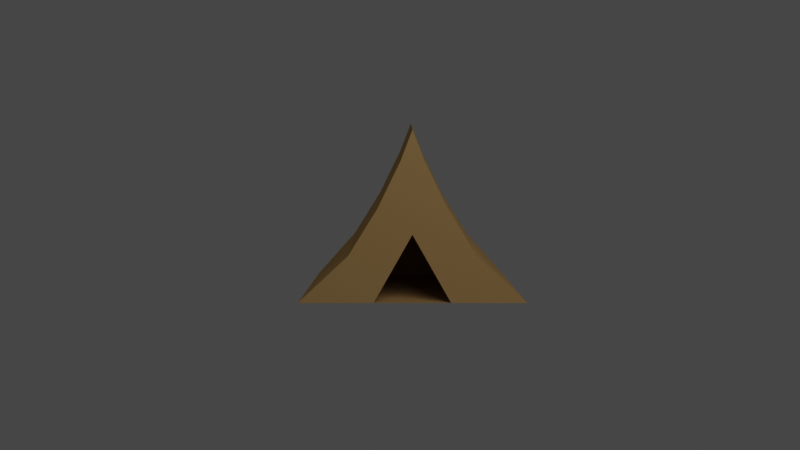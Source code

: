 # Source: Tent.blend  (saved by Blender 2.81.16; exported with 4.5.12 LTS)
import bpy
from mathutils import Matrix  # noqa: F401  (used for matrix-valued properties, if any)

bpy.ops.wm.read_factory_settings(use_empty=True)
scene = bpy.context.scene
scene.name = 'Scene'

# ---- collections
col_collection = bpy.data.collections.new('Collection'); scene.collection.children.link(col_collection)

# ---- materials (node trees are filled in below, after node groups)
mat_material = bpy.data.materials.new('Material')
mat_material.alpha_threshold = 0.0
mat_material.use_transparent_shadow = False
mat_material.diffuse_color = (0.5596, 0.353, 0.1462, 1.0)
mat_material.roughness = 1.0
mat_material.specular_intensity = 0.1791
mat_material.line_color = (0.0, 0.0, 0.0, 1.0)

# ---- material node trees

# ---- world
world_world = bpy.data.worlds.new('World'); scene.world = world_world
world_world.use_nodes = True; world_world.node_tree.nodes.clear()
_N = world_world.node_tree.nodes; _L = world_world.node_tree.links
n0 = _N.new('ShaderNodeOutputWorld'); n0.name = 'World Output'; n0.location = (300, 300)
n1 = _N.new('ShaderNodeBackground'); n1.name = 'Background'; n1.location = (10, 300)
n1.inputs[0].default_value = (0.05088, 0.05088, 0.05088, 1.0)
_L.new(n1.outputs[0], n0.inputs[0])
n0.is_active_output = True
world_world.color = (0.05088, 0.05088, 0.05088)
world_world.use_sun_shadow = False
world_world.sun_shadow_jitter_overblur = 0.0

# ---- cameras
cam_camera = bpy.data.cameras.new('Camera')
cam_camera.clip_end = 100.0
cam_camera.ortho_scale = 7.314

# ---- lights
light_light = bpy.data.lights.new('Light', 'POINT')
light_light.transmission_factor = 0.0
light_light.energy = 1000.0
light_light.shadow_soft_size = 4.23
light_light.shadow_maximum_resolution = 0.006
light_light.use_absolute_resolution = True

# ---- meshes
me_cube = bpy.data.meshes.new('Cube')
me_cube.from_pydata([(0.0, -0.9056, -1.0), (0.0, -0.9056, 0.8696), (-1.241, -0.9056, -1.0), (0.0, 1.053, -1.0), (0.0, 1.053, 0.8696), (-1.147, 1.053, -1.0), (-0.3758, -0.9056, 0.02437), (-0.3758, 1.053, 0.02437), (-0.6923, -0.9056, -0.4878), (-0.6923, 1.053, -0.4878), (-0.1273, -0.9061, 0.537), (-0.1272, 1.053, 0.5386), (-0.4198, -0.9056, -1.0), (0.0, -0.9056, -0.2554), (-0.2701, -0.9019, -0.1752), (-0.7377, 0.8593, -0.9999), (-9.89e-19, 0.8593, 0.5053), (-9.89e-19, 0.8593, -0.9999), (-0.7377, -0.9019, -0.9999), (-9.89e-19, -0.9019, 0.5053), (-0.2701, 0.8593, -0.1752), (-0.4976, -0.9019, -0.5876), (-0.4976, 0.8593, -0.5876), (-0.0915, -0.9022, 0.2375), (-0.09145, 0.8593, 0.2388)], [], [(8, 9, 5, 2), (10, 11, 7, 6), (6, 7, 9, 8), (11, 4, 3, 5, 9, 7), (1, 4, 11, 10), (10, 6, 8, 2, 12, 13, 1), (5, 2, 12, 0, 3), (21, 18, 15, 22), (23, 14, 20, 24), (14, 21, 22, 20), (24, 20, 22, 15, 17, 16), (19, 23, 24, 16)])
_uv = me_cube.uv_layers.new(name='UVMap')
_uv.uv.foreach_set('vector', [0.0, 0.0, 0.0, 0.0, 0.0, 0.0, 0.0, 0.0, 0.0, 0.0, 0.0, 0.0, 0.0, 0.0, 0.0, 0.0, 0.0, 0.0, 0.0, 0.0, 0.0, 0.0, 0.0, 0.0, 0.0, 0.0, 0.0, 0.0, 0.375, 0.75, 0.0, 0.0, 0.0, 0.0, 0.0, 0.0, 0.0, 0.0, 0.0, 0.0, 0.0, 0.0, 0.0, 0.0, 0.0, 0.0, 0.0, 0.0, 0.0, 0.0, 0.0, 0.0, 0.0, 0.0, 0.0, 0.0, 0.0, 0.0, 0.0, 0.0, 0.0, 0.0, 0.0, 0.0, 0.0, 0.0, 0.375, 0.75, 0.0, 0.0, 0.0, 0.0, 0.0, 0.0, 0.0, 0.0, 0.0, 0.0, 0.0, 0.0, 0.0, 0.0, 0.0, 0.0, 0.0, 0.0, 0.0, 0.0, 0.0, 0.0, 0.0, 0.0, 0.0, 0.0, 0.0, 0.0, 0.0, 0.0, 0.0, 0.0, 0.375, 0.75, 0.0, 0.0, 0.0, 0.0, 0.0, 0.0, 0.0, 0.0, 0.0, 0.0])
me_cube.materials.append(mat_material)
me_cube.use_remesh_preserve_volume = False
me_cube.use_remesh_preserve_attributes = False
me_cube.use_mirror_vertex_groups = False
me_cube.update()

# ---- objects
ob_light = bpy.data.objects.new('Light', light_light)
ob_camera = bpy.data.objects.new('Camera', cam_camera)
ob_cube = bpy.data.objects.new('Cube', me_cube)

# ---- transforms, parenting, visibility, modifiers, constraints
ob_light.location = (3.476, -8.402, 6.654)
ob_light.rotation_euler = (0.6503, 0.05522, 1.866)
ob_light.lock_rotations_4d = False
ob_light.empty_display_type = 'ARROWS'
ob_light.color = (0.0, 0.0, 0.0, 0.0)
ob_light.lineart.crease_threshold = 0.0
ob_camera.location = (-0.1334, -12.72, 1.32)
ob_camera.rotation_euler = (1.447, 0.0, 0.0)
ob_camera.lock_rotations_4d = False
ob_camera.empty_display_type = 'ARROWS'
ob_camera.color = (0.0, 0.0, 0.0, 0.0)
ob_camera.display_type = 'WIRE'
ob_camera.lineart.crease_threshold = 0.0
ob_cube.location = (0.0, 0.0, 0.0)
ob_cube.lock_rotations_4d = False
ob_cube.empty_display_type = 'ARROWS'
ob_cube.lineart.crease_threshold = 0.0
_m = ob_cube.modifiers.new('Mirror', 'MIRROR')

# ---- collection membership
col_collection.objects.link(ob_light)
col_collection.objects.link(ob_camera)
col_collection.objects.link(ob_cube)

# ---- scene / render settings (as saved in the file)
scene.camera = ob_camera
scene.frame_start = 1; scene.frame_end = 250; scene.frame_set(201)
scene.render.engine = 'BLENDER_EEVEE_NEXT'
scene.render.resolution_percentage = 200
scene.cycles.use_denoising = False
scene.cycles.samples = 128
scene.cycles.sampling_pattern = 'TABULATED_SOBOL'
scene.cycles.use_adaptive_sampling = False
scene.cycles.use_light_tree = False
scene.eevee.taa_render_samples = 128
scene.eevee.use_gtao = True
scene.view_settings.view_transform = 'Filmic'
bpy.context.view_layer.update()
